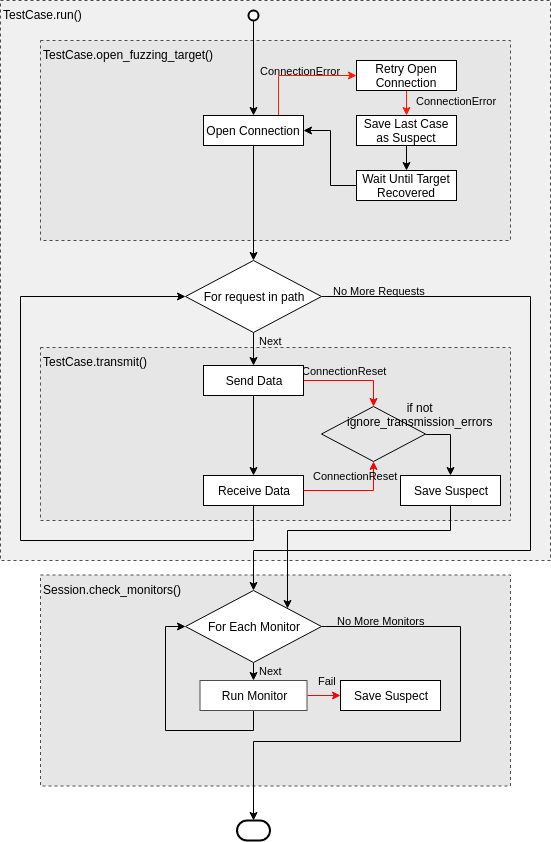

The diagram above was exported from draw.io. Its source (the exported page's mxGraphModel, read from the mxfile embedded in the PNG):
<mxGraphModel dx="1355" dy="725" grid="1" gridSize="10" guides="1" tooltips="1" connect="1" arrows="1" fold="1" page="1" pageScale="1" pageWidth="827" pageHeight="1169" math="0" shadow="0">
  <root>
    <mxCell id="0" />
    <mxCell id="1" parent="0" />
    <mxCell id="lsQwYOjGNmqDlCKoc_T--57" value="TestCase.run()" style="rounded=0;whiteSpace=wrap;html=1;strokeColor=#4D4D4D;fillColor=#F0F0F0;fontColor=#000000;align=left;verticalAlign=top;labelBackgroundColor=none;dashed=1;" vertex="1" parent="1">
      <mxGeometry x="160" y="150" width="550" height="560" as="geometry" />
    </mxCell>
    <mxCell id="lsQwYOjGNmqDlCKoc_T--43" value="Session.check_monitors()" style="rounded=0;whiteSpace=wrap;html=1;fillColor=#E6E6E6;align=left;verticalAlign=top;strokeColor=#4D4D4D;dashed=1;" vertex="1" parent="1">
      <mxGeometry x="200" y="724.5" width="470" height="211" as="geometry" />
    </mxCell>
    <mxCell id="lsQwYOjGNmqDlCKoc_T--29" value="TestCase.transmit()" style="rounded=0;whiteSpace=wrap;html=1;fillColor=#E6E6E6;align=left;verticalAlign=top;strokeColor=#4D4D4D;dashed=1;" vertex="1" parent="1">
      <mxGeometry x="200" y="497" width="470" height="173" as="geometry" />
    </mxCell>
    <mxCell id="lsQwYOjGNmqDlCKoc_T--18" value="TestCase.open_fuzzing_target()" style="rounded=0;whiteSpace=wrap;html=1;fillColor=#E6E6E6;align=left;verticalAlign=top;strokeColor=#4D4D4D;dashed=1;" vertex="1" parent="1">
      <mxGeometry x="200" y="190" width="470" height="200" as="geometry" />
    </mxCell>
    <mxCell id="lsQwYOjGNmqDlCKoc_T--3" value="ConnectionError" style="edgeStyle=orthogonalEdgeStyle;rounded=0;orthogonalLoop=1;jettySize=auto;html=1;exitX=0.75;exitY=0;exitDx=0;exitDy=0;entryX=0;entryY=0.5;entryDx=0;entryDy=0;strokeColor=#FF1C03;labelBackgroundColor=none;" edge="1" parent="1" source="lsQwYOjGNmqDlCKoc_T--1" target="lsQwYOjGNmqDlCKoc_T--2">
      <mxGeometry x="-0.3239" y="-23" relative="1" as="geometry">
        <mxPoint x="463" y="185" as="sourcePoint" />
        <mxPoint x="550" y="210" as="targetPoint" />
        <Array as="points">
          <mxPoint x="438" y="225" />
        </Array>
        <mxPoint x="22" y="-28" as="offset" />
      </mxGeometry>
    </mxCell>
    <mxCell id="lsQwYOjGNmqDlCKoc_T--30" style="edgeStyle=orthogonalEdgeStyle;rounded=0;orthogonalLoop=1;jettySize=auto;html=1;exitX=0.5;exitY=1;exitDx=0;exitDy=0;strokeColor=#000000;entryX=0.5;entryY=0;entryDx=0;entryDy=0;" edge="1" parent="1" source="lsQwYOjGNmqDlCKoc_T--1" target="lsQwYOjGNmqDlCKoc_T--45">
      <mxGeometry relative="1" as="geometry">
        <mxPoint x="413" y="368" as="targetPoint" />
      </mxGeometry>
    </mxCell>
    <mxCell id="lsQwYOjGNmqDlCKoc_T--1" value="Open Connection" style="rounded=0;whiteSpace=wrap;html=1;" vertex="1" parent="1">
      <mxGeometry x="363" y="265" width="100" height="30" as="geometry" />
    </mxCell>
    <mxCell id="lsQwYOjGNmqDlCKoc_T--22" value="" style="edgeStyle=orthogonalEdgeStyle;rounded=0;orthogonalLoop=1;jettySize=auto;html=1;strokeColor=#000000;" edge="1" parent="1" source="lsQwYOjGNmqDlCKoc_T--16" target="lsQwYOjGNmqDlCKoc_T--21">
      <mxGeometry relative="1" as="geometry" />
    </mxCell>
    <mxCell id="lsQwYOjGNmqDlCKoc_T--25" value="ConnectionReset" style="edgeStyle=orthogonalEdgeStyle;rounded=0;orthogonalLoop=1;jettySize=auto;html=1;strokeColor=#FF0000;labelBackgroundColor=none;entryX=0.5;entryY=0;entryDx=0;entryDy=0;" edge="1" parent="1" target="lsQwYOjGNmqDlCKoc_T--58">
      <mxGeometry x="-0.1375" y="10" relative="1" as="geometry">
        <mxPoint x="463" y="530" as="sourcePoint" />
        <mxPoint x="590" y="530" as="targetPoint" />
        <mxPoint as="offset" />
      </mxGeometry>
    </mxCell>
    <mxCell id="lsQwYOjGNmqDlCKoc_T--16" value="Send Data" style="rounded=0;whiteSpace=wrap;html=1;" vertex="1" parent="1">
      <mxGeometry x="363" y="515" width="100" height="30" as="geometry" />
    </mxCell>
    <mxCell id="lsQwYOjGNmqDlCKoc_T--61" value="" style="edgeStyle=orthogonalEdgeStyle;rounded=0;orthogonalLoop=1;jettySize=auto;html=1;labelBackgroundColor=none;strokeColor=#000000;fontColor=#000000;entryX=1;entryY=0;entryDx=0;entryDy=0;" edge="1" parent="1" source="lsQwYOjGNmqDlCKoc_T--24" target="lsQwYOjGNmqDlCKoc_T--50">
      <mxGeometry relative="1" as="geometry">
        <Array as="points">
          <mxPoint x="610" y="680" />
          <mxPoint x="447" y="680" />
        </Array>
      </mxGeometry>
    </mxCell>
    <mxCell id="lsQwYOjGNmqDlCKoc_T--24" value="Save Suspect" style="rounded=0;whiteSpace=wrap;html=1;" vertex="1" parent="1">
      <mxGeometry x="560" y="625" width="100" height="30" as="geometry" />
    </mxCell>
    <mxCell id="lsQwYOjGNmqDlCKoc_T--47" style="edgeStyle=orthogonalEdgeStyle;rounded=0;orthogonalLoop=1;jettySize=auto;html=1;exitX=0.5;exitY=1;exitDx=0;exitDy=0;entryX=0;entryY=0.5;entryDx=0;entryDy=0;strokeColor=#000000;" edge="1" parent="1" source="lsQwYOjGNmqDlCKoc_T--21" target="lsQwYOjGNmqDlCKoc_T--45">
      <mxGeometry relative="1" as="geometry">
        <Array as="points">
          <mxPoint x="413" y="690" />
          <mxPoint x="180" y="690" />
          <mxPoint x="180" y="446" />
        </Array>
      </mxGeometry>
    </mxCell>
    <mxCell id="lsQwYOjGNmqDlCKoc_T--21" value="Receive Data" style="rounded=0;whiteSpace=wrap;html=1;" vertex="1" parent="1">
      <mxGeometry x="363" y="625" width="100" height="30" as="geometry" />
    </mxCell>
    <mxCell id="lsQwYOjGNmqDlCKoc_T--7" value="ConnectionError" style="edgeStyle=orthogonalEdgeStyle;rounded=0;orthogonalLoop=1;jettySize=auto;html=1;exitX=0.5;exitY=1;exitDx=0;exitDy=0;entryX=0.5;entryY=0;entryDx=0;entryDy=0;strokeColor=#FF1C03;labelBackgroundColor=none;" edge="1" parent="1" source="lsQwYOjGNmqDlCKoc_T--2" target="lsQwYOjGNmqDlCKoc_T--4">
      <mxGeometry x="-0.2" y="50" relative="1" as="geometry">
        <mxPoint as="offset" />
      </mxGeometry>
    </mxCell>
    <mxCell id="lsQwYOjGNmqDlCKoc_T--2" value="Retry Open Connection" style="rounded=0;whiteSpace=wrap;html=1;" vertex="1" parent="1">
      <mxGeometry x="516" y="210" width="100" height="30" as="geometry" />
    </mxCell>
    <mxCell id="lsQwYOjGNmqDlCKoc_T--9" style="edgeStyle=orthogonalEdgeStyle;rounded=0;orthogonalLoop=1;jettySize=auto;html=1;exitX=0.5;exitY=1;exitDx=0;exitDy=0;entryX=0.5;entryY=0;entryDx=0;entryDy=0;strokeColor=#000000;" edge="1" parent="1" source="lsQwYOjGNmqDlCKoc_T--4" target="lsQwYOjGNmqDlCKoc_T--5">
      <mxGeometry relative="1" as="geometry" />
    </mxCell>
    <mxCell id="lsQwYOjGNmqDlCKoc_T--4" value="Save Last Case as Suspect" style="rounded=0;whiteSpace=wrap;html=1;" vertex="1" parent="1">
      <mxGeometry x="516" y="265" width="100" height="30" as="geometry" />
    </mxCell>
    <mxCell id="lsQwYOjGNmqDlCKoc_T--15" style="edgeStyle=orthogonalEdgeStyle;rounded=0;orthogonalLoop=1;jettySize=auto;html=1;exitX=0;exitY=0.5;exitDx=0;exitDy=0;entryX=1;entryY=0.5;entryDx=0;entryDy=0;strokeColor=#000000;" edge="1" parent="1" source="lsQwYOjGNmqDlCKoc_T--5" target="lsQwYOjGNmqDlCKoc_T--1">
      <mxGeometry relative="1" as="geometry" />
    </mxCell>
    <mxCell id="lsQwYOjGNmqDlCKoc_T--5" value="Wait Until Target Recovered" style="rounded=0;whiteSpace=wrap;html=1;" vertex="1" parent="1">
      <mxGeometry x="516" y="320" width="100" height="30" as="geometry" />
    </mxCell>
    <mxCell id="lsQwYOjGNmqDlCKoc_T--20" style="edgeStyle=orthogonalEdgeStyle;rounded=0;orthogonalLoop=1;jettySize=auto;html=1;exitX=0.5;exitY=1;exitDx=0;exitDy=0;exitPerimeter=0;strokeColor=#000000;" edge="1" parent="1" source="lsQwYOjGNmqDlCKoc_T--14" target="lsQwYOjGNmqDlCKoc_T--1">
      <mxGeometry relative="1" as="geometry" />
    </mxCell>
    <mxCell id="lsQwYOjGNmqDlCKoc_T--14" value="" style="strokeWidth=2;html=1;shape=mxgraph.flowchart.start_2;whiteSpace=wrap;" vertex="1" parent="1">
      <mxGeometry x="408" y="160" width="10" height="10" as="geometry" />
    </mxCell>
    <mxCell id="lsQwYOjGNmqDlCKoc_T--26" value="ConnectionReset" style="edgeStyle=orthogonalEdgeStyle;rounded=0;orthogonalLoop=1;jettySize=auto;html=1;strokeColor=#FF0000;entryX=0.5;entryY=1;entryDx=0;entryDy=0;labelBackgroundColor=none;" edge="1" parent="1" target="lsQwYOjGNmqDlCKoc_T--58">
      <mxGeometry x="0.0551" y="15" relative="1" as="geometry">
        <mxPoint x="463" y="640" as="sourcePoint" />
        <mxPoint x="590" y="640" as="targetPoint" />
        <mxPoint as="offset" />
      </mxGeometry>
    </mxCell>
    <mxCell id="lsQwYOjGNmqDlCKoc_T--52" style="edgeStyle=orthogonalEdgeStyle;rounded=0;orthogonalLoop=1;jettySize=auto;html=1;exitX=0.5;exitY=1;exitDx=0;exitDy=0;entryX=0;entryY=0.5;entryDx=0;entryDy=0;strokeColor=#000000;" edge="1" parent="1" source="lsQwYOjGNmqDlCKoc_T--42" target="lsQwYOjGNmqDlCKoc_T--50">
      <mxGeometry relative="1" as="geometry" />
    </mxCell>
    <mxCell id="lsQwYOjGNmqDlCKoc_T--55" value="Fail" style="edgeStyle=orthogonalEdgeStyle;rounded=0;orthogonalLoop=1;jettySize=auto;html=1;exitX=1;exitY=0.5;exitDx=0;exitDy=0;strokeColor=#FF0000;labelBackgroundColor=none;" edge="1" parent="1" source="lsQwYOjGNmqDlCKoc_T--42" target="lsQwYOjGNmqDlCKoc_T--54">
      <mxGeometry x="0.4337" y="15" relative="1" as="geometry">
        <mxPoint as="offset" />
      </mxGeometry>
    </mxCell>
    <mxCell id="lsQwYOjGNmqDlCKoc_T--42" value="Run Monitor" style="rounded=0;whiteSpace=wrap;html=1;strokeColor=#4D4D4D;fillColor=#ffffff;align=center;" vertex="1" parent="1">
      <mxGeometry x="359.5" y="830" width="107" height="30" as="geometry" />
    </mxCell>
    <mxCell id="lsQwYOjGNmqDlCKoc_T--46" value="Next" style="edgeStyle=orthogonalEdgeStyle;rounded=0;orthogonalLoop=1;jettySize=auto;html=1;exitX=0.5;exitY=1;exitDx=0;exitDy=0;entryX=0.5;entryY=0;entryDx=0;entryDy=0;strokeColor=#000000;labelBackgroundColor=none;" edge="1" parent="1" source="lsQwYOjGNmqDlCKoc_T--45" target="lsQwYOjGNmqDlCKoc_T--16">
      <mxGeometry x="-0.5" y="17" relative="1" as="geometry">
        <mxPoint as="offset" />
      </mxGeometry>
    </mxCell>
    <mxCell id="lsQwYOjGNmqDlCKoc_T--48" value="No More Requests&amp;nbsp;" style="edgeStyle=orthogonalEdgeStyle;rounded=0;orthogonalLoop=1;jettySize=auto;html=1;strokeColor=#000000;entryX=0.5;entryY=0;entryDx=0;entryDy=0;labelBackgroundColor=none;" edge="1" parent="1" source="lsQwYOjGNmqDlCKoc_T--45" target="lsQwYOjGNmqDlCKoc_T--50">
      <mxGeometry x="-0.8481" y="6" relative="1" as="geometry">
        <mxPoint x="561" y="446" as="targetPoint" />
        <Array as="points">
          <mxPoint x="690" y="446" />
          <mxPoint x="690" y="700" />
          <mxPoint x="413" y="700" />
        </Array>
        <mxPoint as="offset" />
      </mxGeometry>
    </mxCell>
    <mxCell id="lsQwYOjGNmqDlCKoc_T--45" value="For request in path" style="rhombus;whiteSpace=wrap;html=1;fillColor=#ffffff;align=center;" vertex="1" parent="1">
      <mxGeometry x="345" y="410" width="136" height="72" as="geometry" />
    </mxCell>
    <mxCell id="lsQwYOjGNmqDlCKoc_T--51" value="Next" style="edgeStyle=orthogonalEdgeStyle;rounded=0;orthogonalLoop=1;jettySize=auto;html=1;exitX=0.5;exitY=1;exitDx=0;exitDy=0;entryX=0.5;entryY=0;entryDx=0;entryDy=0;strokeColor=#000000;labelBackgroundColor=none;" edge="1" parent="1" source="lsQwYOjGNmqDlCKoc_T--50" target="lsQwYOjGNmqDlCKoc_T--42">
      <mxGeometry x="-0.0909" y="17" relative="1" as="geometry">
        <mxPoint as="offset" />
      </mxGeometry>
    </mxCell>
    <mxCell id="lsQwYOjGNmqDlCKoc_T--56" value="No More Monitors" style="edgeStyle=orthogonalEdgeStyle;rounded=0;orthogonalLoop=1;jettySize=auto;html=1;exitX=1;exitY=0.5;exitDx=0;exitDy=0;entryX=0.5;entryY=0;entryDx=0;entryDy=0;entryPerimeter=0;strokeColor=#000000;labelBackgroundColor=none;" edge="1" parent="1" source="lsQwYOjGNmqDlCKoc_T--50" target="lsQwYOjGNmqDlCKoc_T--53">
      <mxGeometry x="-0.7818" y="6" relative="1" as="geometry">
        <Array as="points">
          <mxPoint x="620" y="776" />
          <mxPoint x="620" y="891" />
          <mxPoint x="413" y="891" />
        </Array>
        <mxPoint as="offset" />
      </mxGeometry>
    </mxCell>
    <mxCell id="lsQwYOjGNmqDlCKoc_T--50" value="For Each Monitor" style="rhombus;whiteSpace=wrap;html=1;fillColor=#ffffff;align=center;" vertex="1" parent="1">
      <mxGeometry x="345" y="740" width="136" height="72" as="geometry" />
    </mxCell>
    <mxCell id="lsQwYOjGNmqDlCKoc_T--53" value="" style="strokeWidth=2;html=1;shape=mxgraph.flowchart.terminator;whiteSpace=wrap;fillColor=#FFFFFF;align=center;" vertex="1" parent="1">
      <mxGeometry x="396.5" y="970" width="33" height="20" as="geometry" />
    </mxCell>
    <mxCell id="lsQwYOjGNmqDlCKoc_T--54" value="Save Suspect" style="rounded=0;whiteSpace=wrap;html=1;" vertex="1" parent="1">
      <mxGeometry x="500" y="830" width="100" height="30" as="geometry" />
    </mxCell>
    <mxCell id="lsQwYOjGNmqDlCKoc_T--59" style="edgeStyle=orthogonalEdgeStyle;rounded=0;orthogonalLoop=1;jettySize=auto;html=1;exitX=1;exitY=0.5;exitDx=0;exitDy=0;entryX=0.5;entryY=0;entryDx=0;entryDy=0;labelBackgroundColor=none;strokeColor=#000000;fontColor=#000000;" edge="1" parent="1" source="lsQwYOjGNmqDlCKoc_T--58" target="lsQwYOjGNmqDlCKoc_T--24">
      <mxGeometry relative="1" as="geometry" />
    </mxCell>
    <mxCell id="lsQwYOjGNmqDlCKoc_T--58" value="" style="rhombus;whiteSpace=wrap;html=1;fillColor=none;align=center;labelBackgroundColor=#ffffff;verticalAlign=middle;" vertex="1" parent="1">
      <mxGeometry x="481" y="556" width="104" height="55" as="geometry" />
    </mxCell>
    <mxCell id="lsQwYOjGNmqDlCKoc_T--60" value="if not&lt;br&gt;ignore_transmission_errors" style="text;html=1;fontColor=#000000;align=center;" vertex="1" parent="1">
      <mxGeometry x="490" y="544" width="179" height="24" as="geometry" />
    </mxCell>
  </root>
</mxGraphModel>